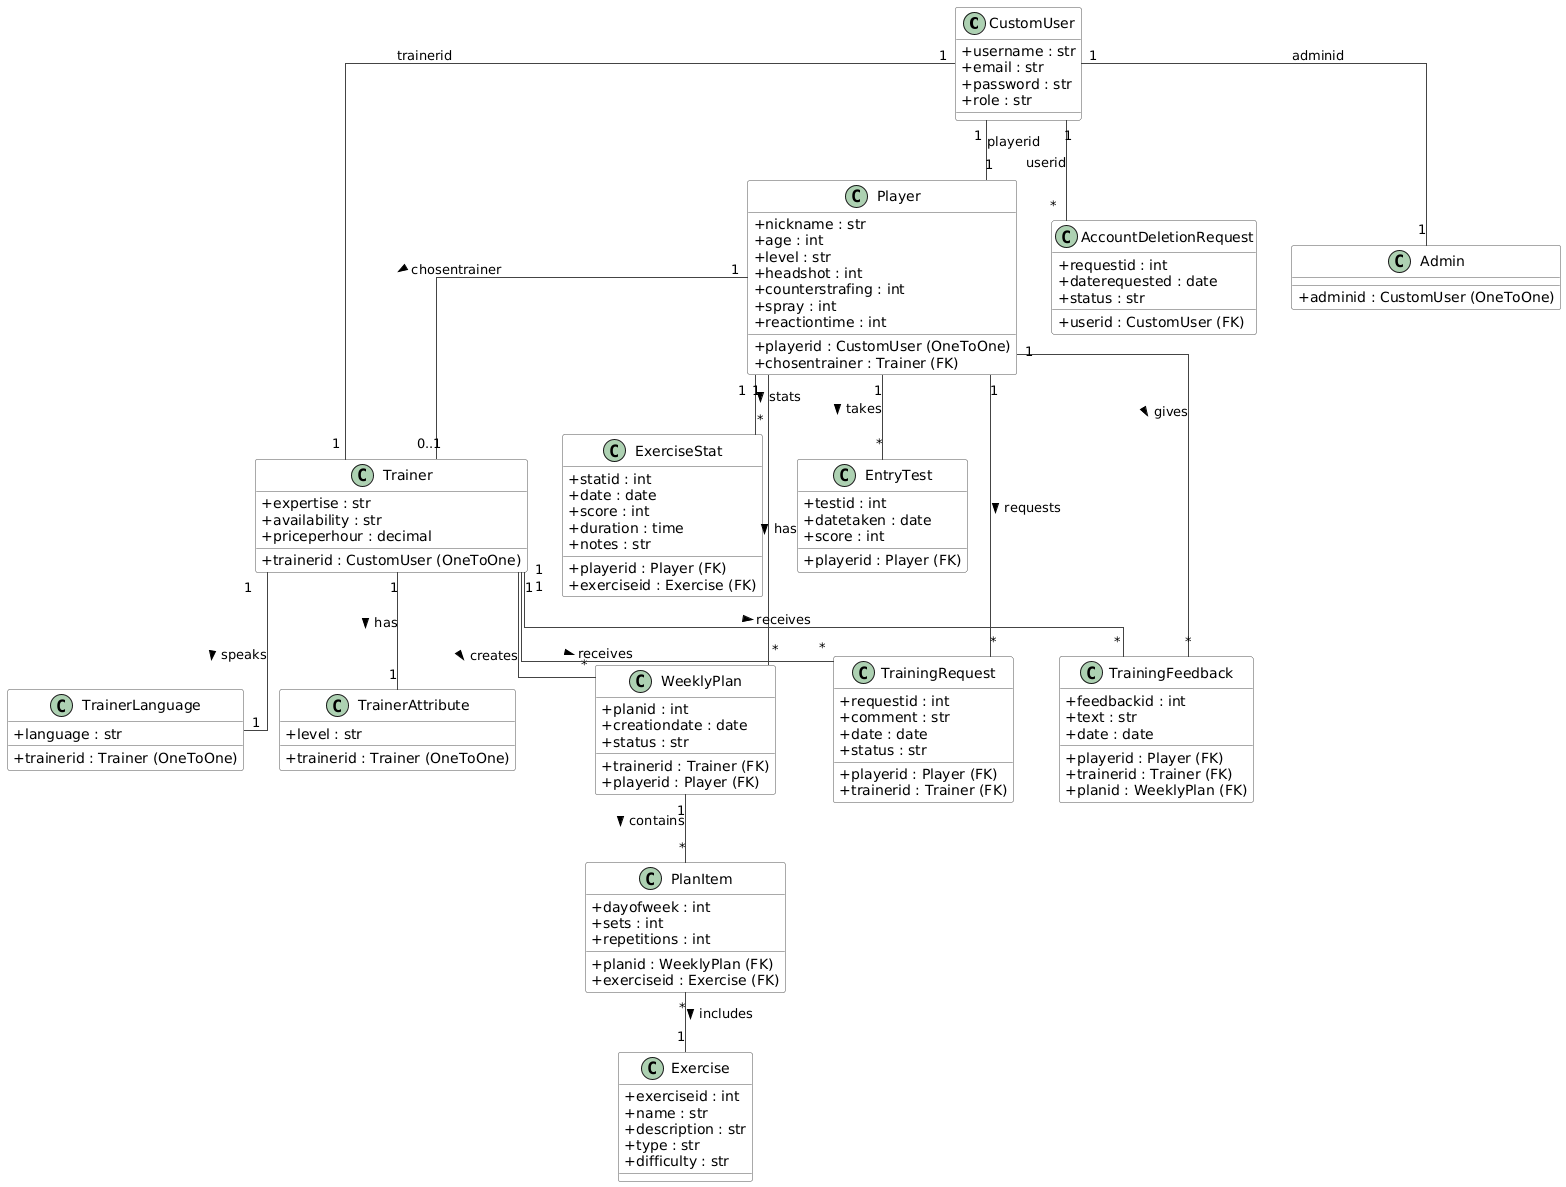

The diagram above was rendered by PlantUML. Its source (embedded in the PNG):
@startuml
skinparam classAttributeIconSize 0
skinparam shadowing false
skinparam linetype ortho
skinparam class {
    BackgroundColor<<abstract>> #FFF2F2
    BackgroundColor #FEFEFE
    ArrowColor #444
    BorderColor #555
}

' =======================
' MODELS
' =======================

class CustomUser {
    + username : str
    + email : str
    + password : str
    + role : str
}

class Player {
    + playerid : CustomUser (OneToOne)
    + nickname : str
    + age : int
    + level : str
    + chosentrainer : Trainer (FK)
    + headshot : int
    + counterstrafing : int
    + spray : int
    + reactiontime : int
}

class Trainer {
    + trainerid : CustomUser (OneToOne)
    + expertise : str
    + availability : str
    + priceperhour : decimal
}

class TrainerAttribute {
    + trainerid : Trainer (OneToOne)
    + level : str
}

class TrainerLanguage {
    + trainerid : Trainer (OneToOne)
    + language : str
}

class Exercise {
    + exerciseid : int
    + name : str
    + description : str
    + type : str
    + difficulty : str
}

class ExerciseStat {
    + statid : int
    + playerid : Player (FK)
    + exerciseid : Exercise (FK)
    + date : date
    + score : int
    + duration : time
    + notes : str
}

class WeeklyPlan {
    + planid : int
    + trainerid : Trainer (FK)
    + playerid : Player (FK)
    + creationdate : date
    + status : str
}

class PlanItem {
    + planid : WeeklyPlan (FK)
    + exerciseid : Exercise (FK)
    + dayofweek : int
    + sets : int
    + repetitions : int
}

class EntryTest {
    + testid : int
    + playerid : Player (FK)
    + datetaken : date
    + score : int
}

class AccountDeletionRequest {
    + requestid : int
    + userid : CustomUser (FK)
    + daterequested : date
    + status : str
}

class Admin {
    + adminid : CustomUser (OneToOne)
}

class TrainingRequest {
    + requestid : int
    + playerid : Player (FK)
    + trainerid : Trainer (FK)
    + comment : str
    + date : date
    + status : str
}

class TrainingFeedback {
    + feedbackid : int
    + playerid : Player (FK)
    + trainerid : Trainer (FK)
    + planid : WeeklyPlan (FK)
    + text : str
    + date : date
}

' =======================
' RELATIONSHIPS
' =======================

CustomUser "1" -- "1" Player : playerid
CustomUser "1" -- "1" Trainer : trainerid
CustomUser "1" -- "1" Admin : adminid
CustomUser "1" -- "*" AccountDeletionRequest : userid

Player "1" -- "*" EntryTest : takes >
Player "1" -- "*" ExerciseStat : stats >
Player "1" -- "0..1" Trainer : chosentrainer >
Player "1" -- "*" WeeklyPlan : has >
Player "1" -- "*" TrainingRequest : requests >
Player "1" -- "*" TrainingFeedback : gives >

Trainer "1" -- "*" WeeklyPlan : creates >
Trainer "1" -- "1" TrainerAttribute : has >
Trainer "1" -- "1" TrainerLanguage : speaks >
Trainer "1" -- "*" TrainingRequest : receives >
Trainer "1" -- "*" TrainingFeedback : receives >

WeeklyPlan "1" -- "*" PlanItem : contains >
PlanItem "*" -- "1" Exercise : includes >
@enduml